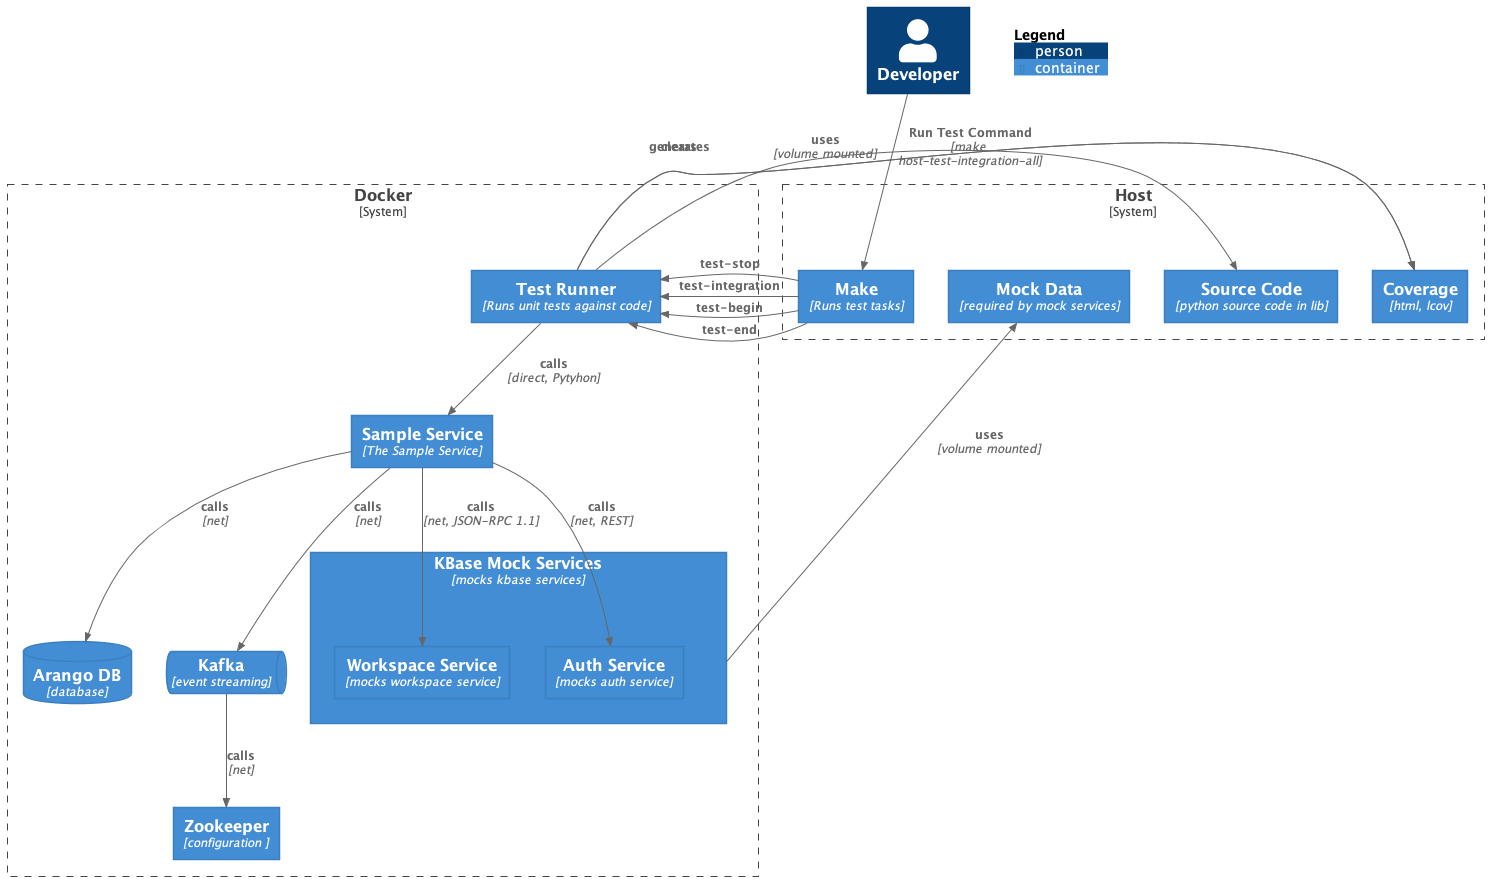

The diagram above was rendered by PlantUML. Its source (embedded in the PNG):
@startuml running-integration-tests
!include https://raw.githubusercontent.com/plantuml-stdlib/C4-PlantUML/master/C4_Container.puml
!include sample-service-relations.puml

Person(developer, "Developer")

System_Boundary(host, "Host", "Developer host machine") {
    Container(make, "Make", "Runs test tasks")
    Container(coverage, "Coverage", "html, lcov")
    Container(source, "Source Code", "python source code in lib")
    Container(mockData, "Mock Data", "required by mock services")
}

System_Boundary(docker, "Docker") {
    Container(test, "Test Runner", "Runs unit tests against code")
}



Rel(developer, make, "Run Test Command", "make host-test-integration-all")

' Relations for calls
Rel(test, sampleService, "calls", "direct, Pytyhon")


Rel(make, test, "test-begin")
Rel(make, test, "test-integration")
Rel(make, test, "test-stop")
Rel(make, test, "test-end")

Rel_R(test, coverage, "clears")
Rel_R(test, coverage, "generates")
Rel_R(test, source, "uses", "volume mounted")

Rel_R(mockServices, mockData, "uses", "volume mounted")

SHOW_FLOATING_LEGEND()

@enduml